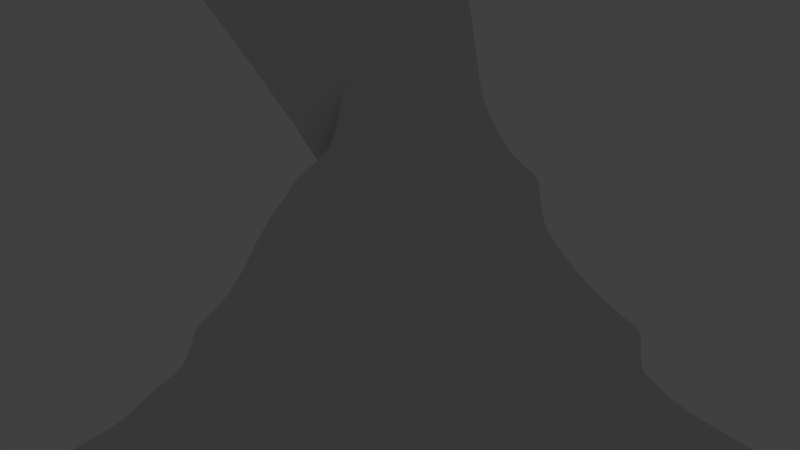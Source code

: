 # Source: xxxxxx.blend  (saved by Blender 2.59.0; exported with 4.5.12 LTS)
import bpy
from mathutils import Matrix  # noqa: F401  (used for matrix-valued properties, if any)

bpy.ops.wm.read_factory_settings(use_empty=True)
scene = bpy.context.scene
scene.name = 'Scene'

# ---- collections
col_collection_1 = bpy.data.collections.new('Collection 1'); scene.collection.children.link(col_collection_1)

# ---- materials (node trees are filled in below, after node groups)
mat_material = bpy.data.materials.new('Material')
mat_material.alpha_threshold = 0.0
mat_material.use_transparent_shadow = False
mat_material.roughness = 0.5
mat_material.line_color = (0.0, 0.0, 0.0, 1.0)

# ---- material node trees

# ---- world
world_world = bpy.data.worlds.new('World'); scene.world = world_world
world_world.color = (0.05088, 0.05088, 0.05088)
world_world.use_sun_shadow = False
world_world.sun_shadow_jitter_overblur = 0.0
world_world.cycles.sampling_method = 'MANUAL'
world_world.cycles.sample_map_resolution = 256

# ---- cameras
cam_camera = bpy.data.cameras.new('Camera')
cam_camera.clip_end = 100.0
cam_camera.lens = 35.0
cam_camera.ortho_scale = 7.314
cam_camera.dof.focus_distance = 0.0
cam_camera.dof.aperture_fstop = 128.0

# ---- lights
light_lamp = bpy.data.lights.new('Lamp', 'POINT')
light_lamp.transmission_factor = 0.0
light_lamp.cutoff_distance = 30.0
light_lamp.energy = 100.0
light_lamp.shadow_buffer_clip_start = 1.001
light_lamp.shadow_soft_size = 1.0
light_lamp.shadow_maximum_resolution = 0.006
light_lamp.use_absolute_resolution = True
light_lamp.cycles.use_multiple_importance_sampling = False

# ---- meshes
me_cube = bpy.data.meshes.new('Cube')
me_cube.from_pydata([(-1.0, -1.0, -1.0), (-0.6682, -1.0, -0.4678), (-0.7708, -1.0, -0.2522), (-0.8967, -0.8967, -0.2522), (-1.0, 1.0, -1.0), (-1.0, 0.6682, -0.4678), (-1.0, 0.7708, -0.2522), (-0.8967, 0.8967, -0.2522), (1.0, 1.0, -1.0), (0.6682, 1.0, -0.4679), (0.7708, 1.0, -0.2522), (0.8967, 0.8967, -0.2522), (1.0, -1.0, -1.0), (1.0, -0.6682, -0.4678), (1.0, -0.7708, -0.2522), (0.8967, -0.8967, -0.2522), (0.4142, 1.0, -0.7046), (0.6509, 1.0, -0.4948), (0.6636, 0.9932, -0.4948), (0.9932, 0.4114, -0.7183), (0.8447, 0.3499, -0.9142), (1.0, 0.389, -0.7183), (1.0, -0.4142, -0.7046), (1.0, -0.6509, -0.4948), (0.9932, -0.6636, -0.4948), (-0.6509, -1.0, -0.4948), (-0.4142, -1.0, -0.7046), (-0.6636, -0.9932, -0.4948), (-1.0, 0.6509, -0.4948), (-1.0, 0.4142, -0.7046), (-0.9932, 0.6636, -0.4948), (-1.366, -0.366, 1.0), (-0.9415, 0.5147, 0.7183), (-0.9486, 0.5214, 0.7046), (-0.8675, 0.5357, 0.7859), (-0.9536, 0.4964, 0.7183), (0.1989, 1.0, -0.7859), (0.389, 1.0, -0.7183), (0.1784, 0.8967, -0.9142), (0.4114, 0.9932, -0.7183), (1.0, -0.1989, -0.7859), (1.0, -0.389, -0.7183), (0.8967, -0.1784, -0.9142), (0.9932, -0.4114, -0.7183), (-0.366, 1.366, 1.0), (0.5147, 0.9415, 0.7183), (0.5214, 0.9486, 0.7046), (0.5357, 0.8675, 0.7859), (0.4964, 0.9536, 0.7183), (1.366, 0.366, 1.0), (0.9415, -0.5148, 0.7183), (0.9486, -0.5214, 0.7046), (0.8675, -0.5357, 0.7859), (0.9536, -0.4964, 0.7183), (0.366, -1.366, 1.0), (-0.5148, -0.9415, 0.7183), (-0.5214, -0.9486, 0.7046), (-0.5357, -0.8675, 0.7859), (-0.4964, -0.9536, 0.7183), (-0.9526, 0.7185, 0.4948), (-0.9549, 0.7312, 0.4678), (-0.9697, 0.6976, 0.4948), (0.7185, 0.9526, 0.4948), (0.7312, 0.9549, 0.4678), (0.6976, 0.9697, 0.4948), (-0.1989, -1.0, -0.7859), (-0.389, -1.0, -0.7183), (-0.1784, -0.8967, -0.9142), (-0.4114, -0.9932, -0.7183), (0.6682, -1.0, -0.4678), (0.7708, -1.0, -0.2522), (-1.0, 0.1989, -0.7859), (-1.0, 0.389, -0.7183), (-0.8967, 0.1784, -0.9142), (-0.9932, 0.4114, -0.7183), (-0.8447, -0.8447, -0.4948), (-1.0, -0.7708, -0.2522), (-0.8917, 0.8939, 0.2522), (-1.02, 0.7528, 0.2522), (0.8939, 0.8917, 0.2522), (0.7528, 1.02, 0.2522), (-0.4, -1.126, 0.4948), (-0.2734, -1.163, 0.4948), (-0.3102, -1.162, 0.4678), (0.9526, -0.7185, 0.4948), (0.9549, -0.7312, 0.4678), (0.9697, -0.6976, 0.4948), (-1.126, 0.4, 0.4948), (-1.163, 0.2734, 0.4948), (-1.162, 0.3102, 0.4678), (-0.7185, -0.9526, 0.4948), (-0.7312, -0.9549, 0.4678), (-0.6976, -0.9697, 0.4948), (0.4, 1.126, 0.4948), (0.2734, 1.163, 0.4948), (0.3102, 1.162, 0.4679), (0.8917, -0.8939, 0.2522), (1.02, -0.7528, 0.2522), (-0.8939, -0.8917, 0.2522), (-0.7528, -1.02, 0.2522), (0.6733, 0.4499, -1.0), (0.5726, 0.5726, -1.0), (0.4499, 0.6733, -1.0), (-0.6733, -0.4499, -1.0), (-0.5726, -0.5726, -1.0), (0.2096, -0.7822, 1.0), (0.05296, -0.808, 1.0), (-0.3581, 0.7262, 1.0), (-0.2096, 0.7822, 1.0), (0.1057, 0.8028, 1.0), (0.2603, 0.7668, 1.0), (1.0, 0.4142, -0.7046), (1.163, -0.2734, 0.4948), (1.162, -0.3102, 0.4678), (1.126, -0.4, 0.4948), (1.0, 0.6682, -0.4679), (1.0, 0.7161, -0.3671), (0.9932, 0.6636, -0.4948), (0.3499, -0.8447, -0.9142), (0.389, -1.0, -0.7183), (0.4114, -0.9932, -0.7183), (0.5973, -0.8939, -0.7183), (0.6509, -1.0, -0.4948), (0.6636, -0.9932, -0.4948), (0.3021, -1.039, 0.7046), (0.3461, -1.016, 0.7183), (0.3233, -1.025, 0.7183), (-0.8447, -0.3499, -0.9142), (-1.0, -0.389, -0.7183), (-0.9932, -0.4114, -0.7183), (-0.8939, -0.5973, -0.7183), (-1.0, -0.6509, -0.4948), (-0.9932, -0.6636, -0.4948), (-1.039, -0.3021, 0.7046), (-1.016, -0.3461, 0.7183), (-1.025, -0.3233, 0.7183), (-0.3021, 1.039, 0.7046), (-0.3461, 1.016, 0.7183), (-0.3233, 1.025, 0.7183), (-0.3499, 0.8447, -0.9142), (-0.389, 1.0, -0.7183), (-0.4114, 0.9932, -0.7183), (-0.158, 0.7942, -1.0), (-0.3099, 0.7481, -1.0), (-0.4499, 0.6733, -1.0), (-0.4499, -0.6733, -1.0), (0.7942, 0.158, -1.0), (0.7481, 0.3099, -1.0), (0.7481, -0.3099, -1.0), (0.7942, -0.158, -1.0), (-0.808, -0.05296, 1.0), (-0.8028, 0.1057, 1.0), (-0.4929, 0.6424, 1.0), (-0.05296, 0.808, 1.0), (1.0, 0.6509, -0.4948), (0.8939, 0.5973, -0.7183), (1.0, 0.1989, -0.7859), (1.069, 0.1171, 0.7183), (1.162, -0.2715, 0.4948), (0.4142, -1.0, -0.7046), (-1.0, -0.4142, -0.7046), (-1.0, -0.6682, -0.4678), (0.2715, 1.162, 0.4948), (-0.6509, 1.0, -0.4948), (-0.4142, 1.0, -0.7046), (-0.5973, 0.8939, -0.7183), (-0.6636, 0.9932, -0.4948), (-0.5965, 0.8269, 0.7859), (-0.655, 0.6379, 0.9142), (-0.5179, 0.7534, 0.9142), (0.3099, 0.7481, -1.0), (-0.5726, 0.5726, -1.0), (0.158, -0.7942, -1.0), (0.3099, -0.7481, -1.0), (-0.7481, -0.3099, -1.0), (0.8098, 1.444e-07, -1.0), (0.4499, -0.6733, -1.0), (0.8028, -0.1057, 1.0), (0.7668, -0.2603, 1.0), (0.4929, -0.6424, 1.0), (0.3581, -0.7262, 1.0), (-0.7822, -0.2096, 1.0), (-0.7668, 0.2603, 1.0), (-0.1057, -0.8028, 1.0), (-0.6088, 0.5339, 1.0), (1.039, 0.3021, 0.7046), (1.0, -0.8098, 7.707e-08), (1.09, -0.6374, 0.2522), (1.016, 0.3461, 0.7183), (1.025, 0.3233, 0.7183), (0.1989, -1.0, -0.7859), (-0.2715, -1.162, 0.4948), (0.5965, -0.8269, 0.7859), (0.655, -0.6379, 0.9142), (0.5179, -0.7534, 0.9142), (-1.0, -0.1989, -0.7859), (-1.162, 0.2715, 0.4948), (-0.8269, -0.5965, 0.7859), (-0.6379, -0.655, 0.9142), (-0.7534, -0.5179, 0.9142), (-0.6682, 1.0, -0.4678), (-0.7582, 0.652, 0.8098), (-0.8447, 0.8447, -0.4948), (-0.7708, 1.0, -0.2522), (-0.1989, 1.0, -0.7859), (-3.794e-08, 1.0, -0.8098), (0.158, 0.7942, -1.0), (-0.6733, 0.4499, -1.0), (-0.3099, -0.7481, -1.0), (0.5726, -0.5726, -1.0), (0.808, 0.05296, 1.0), (0.6088, -0.5339, 1.0), (-0.7262, -0.3581, 1.0), (-0.7013, 0.4049, 1.0), (1.0, 1.813e-07, -0.8098), (0.8269, 0.5965, 0.7859), (0.6379, 0.655, 0.9142), (0.7534, 0.5179, 0.9142), (-0.8098, -1.0, 7.707e-08), (-0.6374, -1.09, 0.2522), (0.8098, -1.0, 7.707e-08), (0.7582, -0.652, 0.8098), (-1.0, 0.8098, 7.707e-08), (-1.09, 0.6374, 0.2522), (-1.0, -0.8098, 7.707e-08), (-0.652, -0.7582, 0.8098), (0.8098, 1.0, 7.707e-08), (0.6374, 1.09, 0.2522), (-0.8098, 1.0, 7.707e-08), (-7.271e-08, 0.8098, -1.0), (-0.7481, 0.3099, -1.0), (-0.158, -0.7942, -1.0), (0.6733, -0.4499, -1.0), (0.7822, 0.2096, 1.0), (0.7013, -0.4049, 1.0), (-0.6424, -0.4929, 1.0), (-0.2603, -0.7668, 1.0), (0.652, 0.7582, 0.8098), (1.0, 0.8098, 7.707e-08), (1.236e-07, -1.0, -0.8098), (-1.0, -9.11e-08, -0.8098), (-0.7942, 0.158, -1.0), (-0.8098, -6.036e-08, -1.0), (-0.7942, -0.158, -1.0), (1.039e-07, -0.8098, -1.0), (0.7262, 0.3581, 1.0), (-0.5339, -0.6088, 1.0), (-0.4049, -0.7013, 1.0), (0.6424, 0.4929, 1.0), (0.5339, 0.6088, 1.0), (0.4049, 0.7013, 1.0), (0.3387, 0.8492, 0.9142), (0.1665, 0.899, 0.9142), (0.7602, 0.5079, -0.9142), (0.3008, 1.032, 0.7183), (-0.01208, 0.9142, 0.9142), (0.09366, 1.071, 0.7183), (-0.1902, 0.8942, 0.9142), (0.7602, 0.7602, -0.7183), (0.8447, 0.8447, -0.4948), (0.6465, 0.6465, -0.9142), (0.5079, 0.7602, -0.9142), (0.5973, 0.8939, -0.7183), (-0.1171, 1.069, 0.7183), (-0.361, 0.84, 0.9142), (0.3499, 0.8447, -0.9142), (-0.8492, 0.3387, 0.9142), (-0.899, 0.1665, 0.9142), (-0.5079, 0.7602, -0.9142), (-1.032, 0.3008, 0.7183), (-0.9142, -0.01208, 0.9142), (-1.071, 0.09366, 0.7183), (-0.8942, -0.1902, 0.9142), (-0.7602, 0.7602, -0.7183), (-0.6465, 0.6465, -0.9142), (-0.7602, 0.5079, -0.9142), (-0.8939, 0.5973, -0.7183), (-1.069, -0.1171, 0.7183), (-0.84, -0.361, 0.9142), (-0.8447, 0.3499, -0.9142), (-0.3387, -0.8492, 0.9142), (-0.1665, -0.899, 0.9142), (-0.7602, -0.5079, -0.9142), (-0.3008, -1.032, 0.7183), (0.01208, -0.9142, 0.9142), (-0.09366, -1.071, 0.7183), (0.1902, -0.8942, 0.9142), (-0.7602, -0.7602, -0.7183), (-0.6465, -0.6465, -0.9142), (-0.5079, -0.7602, -0.9142), (-0.5973, -0.8939, -0.7183), (0.1171, -1.069, 0.7183), (0.361, -0.84, 0.9142), (-0.3499, -0.8447, -0.9142), (0.8492, -0.3387, 0.9142), (0.899, -0.1665, 0.9142), (0.5079, -0.7602, -0.9142), (1.032, -0.3008, 0.7183), (0.9142, 0.01208, 0.9142), (1.071, -0.09366, 0.7183), (0.8942, 0.1902, 0.9142), (0.7602, -0.7602, -0.7183), (0.8447, -0.8447, -0.4948), (0.6465, -0.6465, -0.9142), (0.7602, -0.5079, -0.9142), (0.8939, -0.5973, -0.7183), (0.84, 0.361, 0.9142), (0.8447, -0.3499, -0.9142), (0.8967, 0.1784, -0.9142), (-0.9142, -0.9142, 7.707e-08), (-0.9142, 0.9142, 7.707e-08), (0.9142, 0.9142, 7.707e-08), (0.9142, -0.9142, 7.707e-08), (1.0, 0.7708, -0.2522), (0.1784, -0.8967, -0.9142), (0.7409, -1.0, -0.3151), (-0.8967, -0.1784, -0.9142), (-7.349e-08, 0.9142, -0.9142), (-0.1784, 0.8967, -0.9142), (-0.7668, 0.4978, 0.9142), (0.9142, 1.422e-07, -0.9142), (1.0, 0.7409, -0.3151), (0.7668, -0.4978, 0.9142), (9.666e-08, -0.9142, -0.9142), (-0.9142, -6.618e-08, -0.9142), (-0.4978, -0.7668, 0.9142), (0.4978, 0.7668, 0.9142)], [], [(0, 1, 2), (3, 2, 1), (4, 5, 6), (7, 6, 5), (8, 9, 10), (11, 10, 9), (12, 13, 14), (15, 14, 13), (8, 16, 17), (8, 17, 9), (18, 17, 16), (17, 18, 9), (19, 20, 21), (12, 22, 23), (12, 23, 13), (24, 23, 22), (23, 24, 13), (1, 0, 25), (0, 26, 25), (27, 25, 26), (25, 27, 1), (5, 4, 28), (4, 29, 28), (30, 28, 29), (28, 30, 5), (31, 32, 33), (31, 34, 32), (35, 33, 32), (35, 32, 34), (8, 36, 37), (8, 37, 16), (38, 37, 36), (37, 39, 16), (12, 40, 41), (12, 41, 22), (42, 41, 40), (41, 43, 22), (44, 45, 46), (44, 47, 45), (48, 46, 45), (48, 45, 47), (49, 50, 51), (49, 52, 50), (53, 51, 50), (53, 50, 52), (54, 55, 56), (54, 57, 55), (58, 56, 55), (58, 55, 57), (31, 59, 60), (31, 33, 59), (61, 60, 59), (61, 59, 33), (44, 62, 63), (44, 46, 62), (64, 63, 62), (64, 62, 46), (0, 65, 66), (0, 66, 26), (67, 66, 65), (66, 68, 26), (69, 12, 70), (4, 71, 72), (4, 72, 29), (73, 72, 71), (72, 74, 29), (75, 76, 3), (31, 60, 77), (78, 77, 60), (44, 63, 79), (80, 79, 63), (81, 82, 83), (49, 84, 85), (49, 51, 84), (86, 85, 84), (86, 84, 51), (87, 88, 89), (54, 90, 91), (54, 56, 90), (92, 91, 90), (92, 90, 56), (93, 94, 95), (49, 85, 96), (97, 96, 85), (54, 91, 98), (99, 98, 91), (100, 101, 8), (101, 102, 8), (104, 0, 103), (54, 105, 106), (44, 107, 108), (44, 109, 110), (8, 111, 21), (21, 111, 19), (112, 113, 114), (115, 116, 117), (118, 119, 120), (121, 122, 123), (124, 125, 54), (126, 125, 124), (127, 128, 129), (130, 131, 132), (133, 134, 31), (135, 134, 133), (136, 137, 44), (138, 137, 136), (139, 140, 141), (142, 143, 4), (143, 144, 4), (145, 0, 104), (146, 147, 8), (148, 149, 12), (31, 150, 151), (44, 152, 107), (44, 153, 109), (8, 154, 111), (155, 154, 117), (8, 21, 156), (157, 158, 112), (12, 159, 119), (119, 159, 120), (12, 69, 122), (122, 69, 123), (0, 160, 128), (128, 160, 129), (0, 161, 131), (131, 161, 132), (44, 162, 136), (136, 162, 94), (4, 163, 164), (165, 163, 166), (137, 167, 44), (168, 167, 169), (4, 164, 140), (140, 164, 141), (102, 170, 8), (144, 171, 4), (172, 173, 12), (0, 174, 103), (147, 100, 8), (149, 175, 12), (173, 176, 12), (49, 177, 178), (54, 179, 180), (180, 105, 54), (31, 181, 150), (151, 182, 31), (106, 183, 54), (44, 184, 152), (108, 153, 44), (49, 158, 185), (8, 115, 154), (154, 115, 117), (113, 158, 49), (112, 158, 113), (186, 187, 49), (185, 188, 49), (189, 188, 185), (119, 190, 12), (191, 124, 54), (82, 124, 191), (125, 192, 54), (193, 192, 194), (195, 0, 128), (196, 133, 31), (88, 133, 196), (134, 197, 31), (198, 197, 199), (4, 200, 163), (163, 200, 166), (31, 201, 34), (202, 203, 7), (140, 204, 4), (204, 205, 4), (170, 206, 8), (171, 207, 4), (208, 0, 145), (176, 209, 12), (49, 210, 177), (54, 211, 179), (31, 212, 181), (31, 182, 213), (12, 214, 40), (49, 187, 113), (188, 215, 49), (216, 215, 217), (218, 219, 54), (122, 159, 12), (49, 96, 220), (192, 221, 54), (222, 223, 31), (160, 0, 131), (54, 98, 224), (197, 225, 31), (226, 227, 44), (203, 200, 4), (4, 228, 203), (206, 229, 8), (207, 230, 4), (231, 0, 208), (209, 232, 12), (49, 233, 210), (54, 234, 211), (31, 235, 212), (54, 183, 236), (215, 237, 49), (44, 79, 238), (0, 239, 65), (219, 83, 54), (4, 240, 71), (223, 89, 31), (161, 0, 76), (227, 95, 44), (230, 241, 4), (243, 0, 242), (174, 0, 243), (244, 0, 231), (232, 148, 12), (49, 245, 233), (31, 246, 235), (54, 236, 247), (83, 191, 54), (82, 191, 83), (89, 196, 31), (88, 196, 89), (95, 162, 44), (94, 162, 95), (49, 248, 245), (49, 249, 248), (49, 250, 249), (48, 47, 251, 252), (253, 20, 19, 155), (64, 46, 48, 254), (254, 48, 252, 255), (256, 254, 255, 257), (93, 64, 254, 256), (80, 63, 64, 93), (258, 155, 117, 259), (260, 253, 155, 258), (261, 260, 258, 262), (262, 258, 259, 18), (18, 259, 11, 9), (94, 93, 256, 263), (263, 256, 257, 264), (138, 263, 264, 169), (39, 262, 18, 16), (265, 261, 262, 39), (38, 265, 39, 37), (35, 34, 266, 267), (268, 139, 141, 165), (61, 33, 35, 269), (269, 35, 267, 270), (271, 269, 270, 272), (87, 61, 269, 271), (78, 60, 61, 87), (273, 165, 166, 202), (274, 268, 165, 273), (275, 274, 273, 276), (276, 273, 202, 30), (30, 202, 7, 5), (88, 87, 271, 277), (277, 271, 272, 278), (135, 277, 278, 199), (74, 276, 30, 29), (279, 275, 276, 74), (73, 279, 74, 72), (58, 57, 280, 281), (282, 127, 129, 130), (92, 56, 58, 283), (283, 58, 281, 284), (285, 283, 284, 286), (81, 92, 283, 285), (99, 91, 92, 81), (287, 130, 132, 75), (288, 282, 130, 287), (289, 288, 287, 290), (290, 287, 75, 27), (27, 75, 3, 1), (82, 81, 285, 291), (291, 285, 286, 292), (126, 291, 292, 194), (68, 290, 27, 26), (293, 289, 290, 68), (67, 293, 68, 66), (53, 52, 294, 295), (296, 118, 120, 121), (86, 51, 53, 297), (297, 53, 295, 298), (299, 297, 298, 300), (114, 86, 297, 299), (97, 85, 86, 114), (301, 121, 123, 302), (303, 296, 121, 301), (304, 303, 301, 305), (305, 301, 302, 24), (24, 302, 15, 13), (112, 114, 299, 157), (157, 299, 300, 306), (189, 157, 306, 217), (43, 305, 24, 22), (307, 304, 305, 43), (42, 307, 43, 41), (252, 251, 110, 109), (264, 257, 108, 107), (20, 308, 156, 21), (54, 0, 2, 218), (2, 3, 309, 218), (291, 126, 124, 82), (31, 4, 6, 222), (6, 7, 310, 222), (277, 135, 133, 88), (263, 138, 136, 94), (10, 226, 44, 8), (10, 11, 311, 226), (194, 292, 180, 179), (270, 267, 151, 150), (169, 264, 107, 152), (255, 252, 109, 153), (155, 19, 111, 154), (14, 186, 49, 12), (14, 15, 312, 186), (125, 126, 194, 192), (134, 135, 199, 197), (137, 138, 169, 167), (295, 294, 178, 177), (272, 270, 150, 181), (286, 284, 106, 105), (168, 169, 152, 184), (257, 255, 153, 108), (186, 312, 97, 187), (157, 189, 185, 158), (8, 44, 238, 313), (11, 313, 238, 311), (118, 314, 190, 119), (121, 120, 159, 122), (218, 309, 99, 219), (302, 123, 69, 315), (127, 316, 195, 128), (130, 129, 160, 131), (222, 310, 78, 223), (75, 132, 161, 76), (167, 201, 31, 44), (4, 205, 36, 8), (317, 38, 36, 205), (139, 318, 204, 140), (165, 141, 164, 163), (298, 295, 177, 210), (193, 194, 179, 211), (278, 272, 181, 212), (31, 213, 184, 44), (319, 168, 184, 213), (320, 42, 40, 214), (187, 97, 114, 113), (188, 189, 217, 215), (116, 115, 8, 313), (259, 321, 313, 11), (12, 49, 220, 70), (15, 70, 220, 312), (0, 54, 224, 76), (3, 76, 224, 309), (226, 311, 80, 227), (202, 166, 200, 203), (300, 298, 210, 233), (322, 193, 211, 234), (199, 278, 212, 235), (259, 117, 116, 321), (323, 67, 65, 239), (219, 99, 81, 83), (302, 315, 70, 15), (324, 73, 71, 240), (223, 78, 87, 89), (227, 80, 93, 95), (306, 300, 233, 245), (294, 322, 234, 178), (198, 199, 235, 246), (0, 4, 241, 242), (217, 306, 245, 248), (54, 247, 246, 31), (325, 198, 246, 247), (216, 217, 248, 249), (326, 216, 249, 250), (101, 100, 253, 260), (110, 250, 49, 44), (326, 250, 110, 251), (156, 214, 12, 8), (320, 214, 156, 308), (49, 237, 47, 44), (47, 237, 326, 251), (260, 261, 102, 101), (143, 142, 318, 139), (104, 103, 282, 288), (12, 175, 146, 8), (146, 175, 320, 308), (266, 182, 151, 267), (34, 201, 319, 266), (8, 229, 142, 4), (142, 229, 317, 318), (139, 268, 144, 143), (145, 104, 288, 289), (173, 172, 314, 118), (103, 174, 127, 282), (308, 20, 147, 146), (149, 148, 307, 42), (178, 234, 54, 49), (281, 183, 106, 284), (0, 12, 190, 239), (323, 239, 190, 314), (52, 221, 322, 294), (4, 0, 195, 240), (324, 240, 195, 316), (57, 225, 325, 280), (317, 205, 204, 318), (261, 265, 170, 102), (268, 274, 171, 144), (174, 243, 316, 127), (0, 244, 172, 12), (172, 244, 323, 314), (20, 253, 100, 147), (42, 320, 175, 149), (118, 296, 176, 173), (105, 180, 292, 286), (54, 221, 52, 49), (31, 225, 57, 54), (201, 167, 168, 319), (265, 38, 206, 170), (274, 275, 207, 171), (289, 293, 208, 145), (296, 303, 209, 176), (319, 213, 182, 266), (312, 220, 96, 97), (193, 322, 221, 192), (309, 224, 98, 99), (198, 325, 225, 197), (77, 228, 4, 31), (310, 228, 77, 78), (7, 203, 228, 310), (38, 317, 229, 206), (275, 279, 230, 207), (293, 67, 231, 208), (303, 304, 232, 209), (280, 236, 183, 281), (216, 326, 237, 215), (311, 238, 79, 80), (279, 73, 241, 230), (243, 242, 324, 316), (67, 323, 244, 231), (304, 307, 148, 232), (325, 247, 236, 280), (324, 242, 241, 73)])
me_cube.materials.append(mat_material)
me_cube.use_remesh_preserve_volume = False
me_cube.use_remesh_preserve_attributes = False
me_cube.use_mirror_vertex_groups = False
me_cube.update()

# ---- objects
ob_cube = bpy.data.objects.new('Cube', me_cube)
ob_lamp = bpy.data.objects.new('Lamp', light_lamp)
ob_camera = bpy.data.objects.new('Camera', cam_camera)

# ---- transforms, parenting, visibility, modifiers, constraints
ob_cube.location = (0.0, 0.0, 1.0)
ob_cube.scale = (50.0, 50.0, 50.0)
ob_cube.lock_rotations_4d = False
ob_cube.empty_display_type = 'ARROWS'
ob_cube.lineart.crease_threshold = 0.0
_m = ob_cube.modifiers.new('Subsurf', 'SUBSURF')
_m.uv_smooth = 'PRESERVE_CORNERS'
_m.levels = 4
_m.render_levels = 3
_m.show_only_control_edges = False
ob_lamp.location = (4.076, 1.005, 5.904)
ob_lamp.rotation_euler = (0.6503, 0.05522, 1.866)
ob_lamp.lock_rotations_4d = False
ob_lamp.empty_display_type = 'ARROWS'
ob_lamp.color = (0.0, 0.0, 0.0, 0.0)
ob_lamp.lineart.crease_threshold = 0.0
ob_camera.location = (7.481, -6.508, 5.344)
ob_camera.rotation_euler = (1.109, 0.01082, 0.8149)
ob_camera.lock_rotations_4d = False
ob_camera.empty_display_type = 'ARROWS'
ob_camera.color = (0.0, 0.0, 0.0, 0.0)
ob_camera.display_type = 'WIRE'
ob_camera.lineart.crease_threshold = 0.0

# ---- collection membership
col_collection_1.objects.link(ob_cube)
col_collection_1.objects.link(ob_lamp)
col_collection_1.objects.link(ob_camera)

# ---- scene / render settings (as saved in the file)
scene.camera = ob_camera
scene.frame_start = 1; scene.frame_end = 250; scene.frame_set(1)
scene.render.engine = 'BLENDER_EEVEE_NEXT'
scene.render.image_settings.color_mode = 'RGB'
scene.render.image_settings.compression = 90
scene.render.resolution_percentage = 50
scene.render.dither_intensity = 0.0
scene.render.bake_margin = 2
scene.render.bake_bias = 0.0
scene.cycles.use_denoising = False
scene.cycles.samples = 10
scene.cycles.sampling_pattern = 'TABULATED_SOBOL'
scene.cycles.light_sampling_threshold = 0.0
scene.cycles.use_adaptive_sampling = False
scene.cycles.use_light_tree = False
scene.cycles.blur_glossy = 0.0
scene.cycles.volume_bounces = 1
scene.cycles.pixel_filter_type = 'GAUSSIAN'
scene.cycles.sample_clamp_indirect = 0.0
scene.view_settings.view_transform = 'Standard'
bpy.context.view_layer.update()
